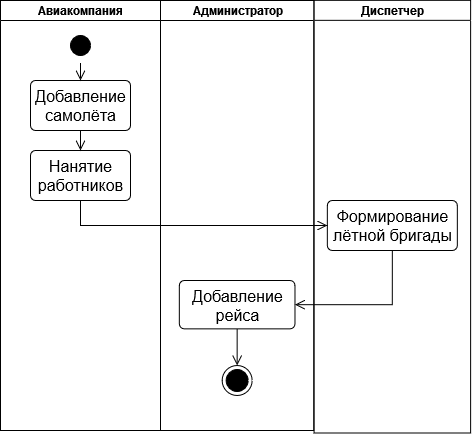

The diagram above was exported from draw.io. Its source (the exported page's mxGraphModel, read from the mxfile embedded in the PNG):
<mxGraphModel dx="1613" dy="621" grid="1" gridSize="10" guides="1" tooltips="1" connect="1" arrows="1" fold="1" page="1" pageScale="1" pageWidth="827" pageHeight="1169" math="0" shadow="0">
  <root>
    <mxCell id="0" />
    <mxCell id="1" parent="0" />
    <mxCell id="dNxyNK7c78bLwvsdeMH5-20" value="Диспетчер" style="swimlane;html=1;startSize=20;horizontal=0;rotation=90;" parent="1" vertex="1">
      <mxGeometry x="615.51" y="217.89" width="432.66" height="156.56" as="geometry" />
    </mxCell>
    <mxCell id="LMWKwUCUtwWZXOv6-3pL-4" value="&lt;div&gt;Формирование&lt;/div&gt;&lt;div&gt;лётной бригады&lt;br&gt;&lt;/div&gt;" style="html=1;align=center;verticalAlign=top;rounded=1;absoluteArcSize=1;arcSize=10;dashed=0;fontSize=16;" parent="dNxyNK7c78bLwvsdeMH5-20" vertex="1">
      <mxGeometry x="151.32999999999998" y="62.11" width="130" height="50" as="geometry" />
    </mxCell>
    <mxCell id="dNxyNK7c78bLwvsdeMH5-21" value="Администратор" style="swimlane;html=1;startSize=20;horizontal=0;rotation=90;" parent="1" vertex="1">
      <mxGeometry x="461.65" y="218.36" width="430" height="153.29" as="geometry" />
    </mxCell>
    <mxCell id="LMWKwUCUtwWZXOv6-3pL-6" value="&lt;div&gt;Добавление&lt;/div&gt;&lt;div&gt;рейса&lt;/div&gt;" style="html=1;align=center;verticalAlign=top;rounded=1;absoluteArcSize=1;arcSize=10;dashed=0;fontSize=16;" parent="dNxyNK7c78bLwvsdeMH5-21" vertex="1">
      <mxGeometry x="157.18" y="141.64" width="115.65" height="48.36" as="geometry" />
    </mxCell>
    <mxCell id="dNxyNK7c78bLwvsdeMH5-22" value="Авиакомпания" style="swimlane;html=1;startSize=20;horizontal=0;rotation=90;" parent="1" vertex="1">
      <mxGeometry x="305" y="215" width="430" height="160" as="geometry" />
    </mxCell>
    <mxCell id="LMWKwUCUtwWZXOv6-3pL-1" value="" style="ellipse;fillColor=strokeColor;fontSize=16;" parent="dNxyNK7c78bLwvsdeMH5-22" vertex="1">
      <mxGeometry x="205" y="-100" width="20" height="20" as="geometry" />
    </mxCell>
    <mxCell id="LMWKwUCUtwWZXOv6-3pL-2" value="&lt;div&gt;Нанятие&lt;/div&gt;&lt;div&gt;работников&lt;/div&gt;" style="html=1;align=center;verticalAlign=top;rounded=1;absoluteArcSize=1;arcSize=10;dashed=0;fontSize=16;" parent="dNxyNK7c78bLwvsdeMH5-22" vertex="1">
      <mxGeometry x="165" y="15" width="100" height="50" as="geometry" />
    </mxCell>
    <mxCell id="LMWKwUCUtwWZXOv6-3pL-3" value="&lt;div&gt;Добавление&lt;/div&gt;&lt;div&gt;самолёта&lt;/div&gt;" style="html=1;align=center;verticalAlign=top;rounded=1;absoluteArcSize=1;arcSize=10;dashed=0;fontSize=16;" parent="dNxyNK7c78bLwvsdeMH5-22" vertex="1">
      <mxGeometry x="165" y="-55" width="100" height="50" as="geometry" />
    </mxCell>
    <mxCell id="LMWKwUCUtwWZXOv6-3pL-10" value="" style="endArrow=open;startArrow=none;endFill=0;startFill=0;endSize=8;html=1;verticalAlign=bottom;labelBackgroundColor=none;strokeWidth=1;rounded=0;fontSize=12;sourcePerimeterSpacing=8;targetPerimeterSpacing=8;curved=1;entryX=0.5;entryY=0;entryDx=0;entryDy=0;" parent="dNxyNK7c78bLwvsdeMH5-22" source="LMWKwUCUtwWZXOv6-3pL-1" target="LMWKwUCUtwWZXOv6-3pL-3" edge="1">
      <mxGeometry width="160" relative="1" as="geometry">
        <mxPoint x="295" y="75" as="sourcePoint" />
        <mxPoint x="455" y="75" as="targetPoint" />
      </mxGeometry>
    </mxCell>
    <mxCell id="LMWKwUCUtwWZXOv6-3pL-12" value="" style="endArrow=open;startArrow=none;endFill=0;startFill=0;endSize=8;html=1;verticalAlign=bottom;labelBackgroundColor=none;strokeWidth=1;rounded=0;fontSize=12;sourcePerimeterSpacing=8;targetPerimeterSpacing=8;curved=1;exitX=0.5;exitY=1;exitDx=0;exitDy=0;entryX=0.5;entryY=0;entryDx=0;entryDy=0;" parent="dNxyNK7c78bLwvsdeMH5-22" source="LMWKwUCUtwWZXOv6-3pL-3" target="LMWKwUCUtwWZXOv6-3pL-2" edge="1">
      <mxGeometry width="160" relative="1" as="geometry">
        <mxPoint x="385" y="-15" as="sourcePoint" />
        <mxPoint x="545" y="-15" as="targetPoint" />
      </mxGeometry>
    </mxCell>
    <mxCell id="LMWKwUCUtwWZXOv6-3pL-9" value="" style="ellipse;html=1;shape=endState;fillColor=strokeColor;fontSize=16;" parent="1" vertex="1">
      <mxGeometry x="661.65" y="445" width="30" height="30" as="geometry" />
    </mxCell>
    <mxCell id="LMWKwUCUtwWZXOv6-3pL-13" value="" style="endArrow=open;startArrow=none;endFill=0;startFill=0;endSize=8;html=1;verticalAlign=bottom;labelBackgroundColor=none;strokeWidth=1;rounded=0;fontSize=12;sourcePerimeterSpacing=8;targetPerimeterSpacing=8;entryX=0;entryY=0.5;entryDx=0;entryDy=0;exitX=0.5;exitY=1;exitDx=0;exitDy=0;edgeStyle=orthogonalEdgeStyle;" parent="1" source="LMWKwUCUtwWZXOv6-3pL-2" target="LMWKwUCUtwWZXOv6-3pL-4" edge="1">
      <mxGeometry width="160" relative="1" as="geometry">
        <mxPoint x="520" y="300" as="sourcePoint" />
        <mxPoint x="680" y="370" as="targetPoint" />
      </mxGeometry>
    </mxCell>
    <mxCell id="LMWKwUCUtwWZXOv6-3pL-16" value="" style="endArrow=open;startArrow=none;endFill=0;startFill=0;endSize=8;html=1;verticalAlign=bottom;labelBackgroundColor=none;strokeWidth=1;rounded=0;fontSize=12;sourcePerimeterSpacing=8;targetPerimeterSpacing=8;exitX=0.5;exitY=1;exitDx=0;exitDy=0;entryX=1;entryY=0.5;entryDx=0;entryDy=0;edgeStyle=orthogonalEdgeStyle;" parent="1" source="LMWKwUCUtwWZXOv6-3pL-4" target="LMWKwUCUtwWZXOv6-3pL-6" edge="1">
      <mxGeometry width="160" relative="1" as="geometry">
        <mxPoint x="500" y="330" as="sourcePoint" />
        <mxPoint x="660" y="330" as="targetPoint" />
      </mxGeometry>
    </mxCell>
    <mxCell id="LMWKwUCUtwWZXOv6-3pL-17" value="" style="endArrow=open;startArrow=none;endFill=0;startFill=0;endSize=8;html=1;verticalAlign=bottom;labelBackgroundColor=none;strokeWidth=1;rounded=0;fontSize=12;sourcePerimeterSpacing=8;targetPerimeterSpacing=8;exitX=0.5;exitY=1;exitDx=0;exitDy=0;entryX=0.5;entryY=0;entryDx=0;entryDy=0;" parent="1" source="LMWKwUCUtwWZXOv6-3pL-6" target="LMWKwUCUtwWZXOv6-3pL-9" edge="1">
      <mxGeometry width="160" relative="1" as="geometry">
        <mxPoint x="540" y="370" as="sourcePoint" />
        <mxPoint x="700" y="370" as="targetPoint" />
      </mxGeometry>
    </mxCell>
  </root>
</mxGraphModel>